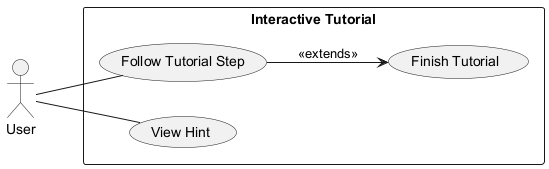

The diagram above was rendered by PlantUML. Its source (embedded in the PNG):
@startuml
left to right direction
actor User
rectangle "Interactive Tutorial" {
  usecase "Follow Tutorial Step" as UC_Step
  usecase "View Hint" as UC_Hint
  usecase "Finish Tutorial" as UC_Finish
}
User -- UC_Step
User -- UC_Hint
UC_Step --> UC_Finish : <<extends>>
@enduml